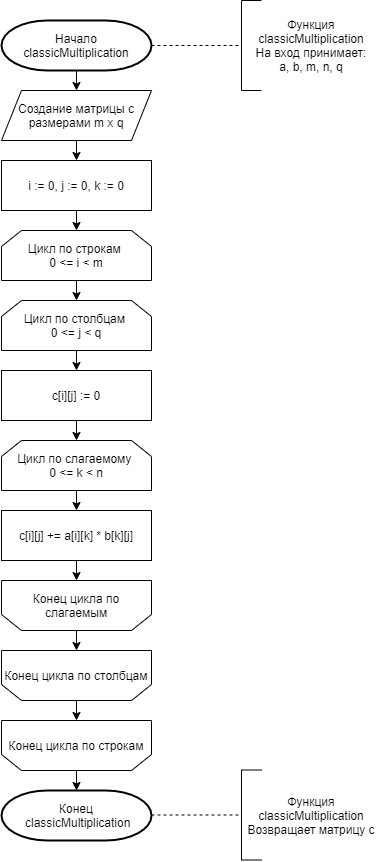

The diagram above was exported from draw.io. Its source (the exported page's mxGraphModel, read from the mxfile embedded in the PNG):
<mxGraphModel dx="1038" dy="11786" grid="1" gridSize="10" guides="1" tooltips="1" connect="1" arrows="1" fold="1" page="1" pageScale="1" pageWidth="1827" pageHeight="11169" background="#ffffff" math="0" shadow="0">
  <root>
    <mxCell id="0" />
    <mxCell id="1" parent="0" />
    <mxCell id="mzTDEa_XzC-Mk_3e8MP_-7" value="Начало classicMultiplication" style="strokeWidth=2;html=1;shape=mxgraph.flowchart.terminator;whiteSpace=wrap;" vertex="1" parent="1">
      <mxGeometry x="120" y="-1990" width="150" height="50" as="geometry" />
    </mxCell>
    <mxCell id="mzTDEa_XzC-Mk_3e8MP_-8" value="" style="endArrow=none;dashed=1;html=1;exitX=1;exitY=0.5;exitDx=0;exitDy=0;exitPerimeter=0;" edge="1" parent="1" source="mzTDEa_XzC-Mk_3e8MP_-7">
      <mxGeometry width="50" height="50" relative="1" as="geometry">
        <mxPoint x="510" y="-1840" as="sourcePoint" />
        <mxPoint x="360" y="-1965" as="targetPoint" />
      </mxGeometry>
    </mxCell>
    <mxCell id="mzTDEa_XzC-Mk_3e8MP_-9" value="" style="endArrow=none;html=1;" edge="1" parent="1">
      <mxGeometry width="50" height="50" relative="1" as="geometry">
        <mxPoint x="360" y="-1920" as="sourcePoint" />
        <mxPoint x="360" y="-2010" as="targetPoint" />
      </mxGeometry>
    </mxCell>
    <mxCell id="mzTDEa_XzC-Mk_3e8MP_-10" value="" style="endArrow=none;html=1;" edge="1" parent="1">
      <mxGeometry width="50" height="50" relative="1" as="geometry">
        <mxPoint x="360" y="-2010" as="sourcePoint" />
        <mxPoint x="380" y="-2010" as="targetPoint" />
      </mxGeometry>
    </mxCell>
    <mxCell id="mzTDEa_XzC-Mk_3e8MP_-11" value="" style="endArrow=none;html=1;" edge="1" parent="1">
      <mxGeometry width="50" height="50" relative="1" as="geometry">
        <mxPoint x="360" y="-1920" as="sourcePoint" />
        <mxPoint x="380" y="-1920" as="targetPoint" />
      </mxGeometry>
    </mxCell>
    <mxCell id="mzTDEa_XzC-Mk_3e8MP_-12" value="Функция classicMultiplication&lt;br&gt;На вход принимает:&lt;br&gt;a, b, m, n, q" style="text;html=1;strokeColor=none;fillColor=none;align=center;verticalAlign=middle;whiteSpace=wrap;rounded=0;" vertex="1" parent="1">
      <mxGeometry x="360" y="-2010" width="140" height="90" as="geometry" />
    </mxCell>
    <mxCell id="mzTDEa_XzC-Mk_3e8MP_-13" value="Создание матрицы с размерами m x q" style="shape=parallelogram;perimeter=parallelogramPerimeter;whiteSpace=wrap;html=1;fixedSize=1;fillColor=#ffffff;" vertex="1" parent="1">
      <mxGeometry x="120" y="-1920" width="150" height="50" as="geometry" />
    </mxCell>
    <mxCell id="mzTDEa_XzC-Mk_3e8MP_-14" value="i := 0, j := 0, k := 0" style="rounded=0;whiteSpace=wrap;html=1;fillColor=#ffffff;" vertex="1" parent="1">
      <mxGeometry x="120" y="-1850" width="150" height="50" as="geometry" />
    </mxCell>
    <mxCell id="mzTDEa_XzC-Mk_3e8MP_-15" value="Цикл по строкам&amp;nbsp;&lt;br&gt;0 &amp;lt;= i &amp;lt; m" style="shape=loopLimit;whiteSpace=wrap;html=1;fillColor=#ffffff;" vertex="1" parent="1">
      <mxGeometry x="120" y="-1780" width="150" height="50" as="geometry" />
    </mxCell>
    <mxCell id="mzTDEa_XzC-Mk_3e8MP_-16" value="Цикл по столбцам&amp;nbsp;&lt;br&gt;0 &amp;lt;= j &amp;lt; q" style="shape=loopLimit;whiteSpace=wrap;html=1;fillColor=#ffffff;" vertex="1" parent="1">
      <mxGeometry x="120" y="-1710" width="150" height="50" as="geometry" />
    </mxCell>
    <mxCell id="mzTDEa_XzC-Mk_3e8MP_-17" value="c[i][j] := 0" style="rounded=0;whiteSpace=wrap;html=1;fillColor=#ffffff;" vertex="1" parent="1">
      <mxGeometry x="120" y="-1640" width="150" height="50" as="geometry" />
    </mxCell>
    <mxCell id="mzTDEa_XzC-Mk_3e8MP_-18" value="" style="endArrow=classic;html=1;exitX=0.5;exitY=1;exitDx=0;exitDy=0;exitPerimeter=0;entryX=0.5;entryY=0;entryDx=0;entryDy=0;" edge="1" parent="1" source="mzTDEa_XzC-Mk_3e8MP_-7" target="mzTDEa_XzC-Mk_3e8MP_-13">
      <mxGeometry width="50" height="50" relative="1" as="geometry">
        <mxPoint x="350" y="-1800" as="sourcePoint" />
        <mxPoint x="400" y="-1850" as="targetPoint" />
      </mxGeometry>
    </mxCell>
    <mxCell id="mzTDEa_XzC-Mk_3e8MP_-19" value="" style="endArrow=classic;html=1;exitX=0.5;exitY=1;exitDx=0;exitDy=0;entryX=0.5;entryY=0;entryDx=0;entryDy=0;" edge="1" parent="1" source="mzTDEa_XzC-Mk_3e8MP_-13" target="mzTDEa_XzC-Mk_3e8MP_-14">
      <mxGeometry width="50" height="50" relative="1" as="geometry">
        <mxPoint x="360" y="-1750" as="sourcePoint" />
        <mxPoint x="410" y="-1800" as="targetPoint" />
      </mxGeometry>
    </mxCell>
    <mxCell id="mzTDEa_XzC-Mk_3e8MP_-20" value="" style="endArrow=classic;html=1;exitX=0.5;exitY=1;exitDx=0;exitDy=0;entryX=0.5;entryY=0;entryDx=0;entryDy=0;" edge="1" parent="1" source="mzTDEa_XzC-Mk_3e8MP_-14" target="mzTDEa_XzC-Mk_3e8MP_-15">
      <mxGeometry width="50" height="50" relative="1" as="geometry">
        <mxPoint x="320" y="-1700" as="sourcePoint" />
        <mxPoint x="370" y="-1750" as="targetPoint" />
      </mxGeometry>
    </mxCell>
    <mxCell id="mzTDEa_XzC-Mk_3e8MP_-21" value="" style="endArrow=classic;html=1;exitX=0.5;exitY=1;exitDx=0;exitDy=0;entryX=0.5;entryY=0;entryDx=0;entryDy=0;" edge="1" parent="1" source="mzTDEa_XzC-Mk_3e8MP_-15" target="mzTDEa_XzC-Mk_3e8MP_-16">
      <mxGeometry width="50" height="50" relative="1" as="geometry">
        <mxPoint x="373" y="-1667" as="sourcePoint" />
        <mxPoint x="423" y="-1717" as="targetPoint" />
      </mxGeometry>
    </mxCell>
    <mxCell id="mzTDEa_XzC-Mk_3e8MP_-22" value="" style="endArrow=classic;html=1;exitX=0.5;exitY=1;exitDx=0;exitDy=0;entryX=0.5;entryY=0;entryDx=0;entryDy=0;" edge="1" parent="1" source="mzTDEa_XzC-Mk_3e8MP_-16" target="mzTDEa_XzC-Mk_3e8MP_-17">
      <mxGeometry width="50" height="50" relative="1" as="geometry">
        <mxPoint x="410" y="-1520" as="sourcePoint" />
        <mxPoint x="460" y="-1570" as="targetPoint" />
      </mxGeometry>
    </mxCell>
    <mxCell id="mzTDEa_XzC-Mk_3e8MP_-24" value="Цикл по слагаемому&amp;nbsp;&lt;br&gt;0 &amp;lt;= k &amp;lt; n" style="shape=loopLimit;whiteSpace=wrap;html=1;fillColor=#ffffff;" vertex="1" parent="1">
      <mxGeometry x="120" y="-1570" width="150" height="50" as="geometry" />
    </mxCell>
    <mxCell id="mzTDEa_XzC-Mk_3e8MP_-25" value="c[i][j] += a[i][k] * b[k][j]" style="rounded=0;whiteSpace=wrap;html=1;fillColor=#ffffff;" vertex="1" parent="1">
      <mxGeometry x="120" y="-1500" width="150" height="50" as="geometry" />
    </mxCell>
    <mxCell id="mzTDEa_XzC-Mk_3e8MP_-26" value="" style="shape=loopLimit;whiteSpace=wrap;html=1;fillColor=#ffffff;rotation=-180;" vertex="1" parent="1">
      <mxGeometry x="120" y="-1430" width="150" height="50" as="geometry" />
    </mxCell>
    <mxCell id="mzTDEa_XzC-Mk_3e8MP_-27" value="Конец цикла по слагаемым" style="text;html=1;strokeColor=none;fillColor=none;align=center;verticalAlign=middle;whiteSpace=wrap;rounded=0;" vertex="1" parent="1">
      <mxGeometry x="120" y="-1430" width="150" height="50" as="geometry" />
    </mxCell>
    <mxCell id="mzTDEa_XzC-Mk_3e8MP_-28" value="" style="endArrow=classic;html=1;exitX=0.5;exitY=1;exitDx=0;exitDy=0;entryX=0.5;entryY=0;entryDx=0;entryDy=0;" edge="1" parent="1" source="mzTDEa_XzC-Mk_3e8MP_-17" target="mzTDEa_XzC-Mk_3e8MP_-24">
      <mxGeometry width="50" height="50" relative="1" as="geometry">
        <mxPoint x="420" y="-1460" as="sourcePoint" />
        <mxPoint x="470" y="-1510" as="targetPoint" />
      </mxGeometry>
    </mxCell>
    <mxCell id="mzTDEa_XzC-Mk_3e8MP_-29" value="" style="endArrow=classic;html=1;exitX=0.5;exitY=1;exitDx=0;exitDy=0;entryX=0.5;entryY=0;entryDx=0;entryDy=0;" edge="1" parent="1" source="mzTDEa_XzC-Mk_3e8MP_-24" target="mzTDEa_XzC-Mk_3e8MP_-25">
      <mxGeometry width="50" height="50" relative="1" as="geometry">
        <mxPoint x="490" y="-1410" as="sourcePoint" />
        <mxPoint x="540" y="-1460" as="targetPoint" />
      </mxGeometry>
    </mxCell>
    <mxCell id="mzTDEa_XzC-Mk_3e8MP_-30" value="" style="shape=loopLimit;whiteSpace=wrap;html=1;fillColor=#ffffff;rotation=-180;" vertex="1" parent="1">
      <mxGeometry x="120" y="-1360" width="150" height="50" as="geometry" />
    </mxCell>
    <mxCell id="mzTDEa_XzC-Mk_3e8MP_-31" value="Конец цикла по столбцам" style="text;html=1;strokeColor=none;fillColor=none;align=center;verticalAlign=middle;whiteSpace=wrap;rounded=0;" vertex="1" parent="1">
      <mxGeometry x="120" y="-1360" width="150" height="50" as="geometry" />
    </mxCell>
    <mxCell id="mzTDEa_XzC-Mk_3e8MP_-32" value="" style="shape=loopLimit;whiteSpace=wrap;html=1;fillColor=#ffffff;rotation=-180;" vertex="1" parent="1">
      <mxGeometry x="120" y="-1290" width="150" height="50" as="geometry" />
    </mxCell>
    <mxCell id="mzTDEa_XzC-Mk_3e8MP_-33" value="Конец цикла по строкам" style="text;html=1;strokeColor=none;fillColor=none;align=center;verticalAlign=middle;whiteSpace=wrap;rounded=0;" vertex="1" parent="1">
      <mxGeometry x="120" y="-1290" width="150" height="50" as="geometry" />
    </mxCell>
    <mxCell id="mzTDEa_XzC-Mk_3e8MP_-34" value="" style="endArrow=classic;html=1;exitX=0.5;exitY=1;exitDx=0;exitDy=0;entryX=0.5;entryY=0;entryDx=0;entryDy=0;" edge="1" parent="1" source="mzTDEa_XzC-Mk_3e8MP_-25" target="mzTDEa_XzC-Mk_3e8MP_-27">
      <mxGeometry width="50" height="50" relative="1" as="geometry">
        <mxPoint x="410" y="-1470" as="sourcePoint" />
        <mxPoint x="430" y="-1340" as="targetPoint" />
      </mxGeometry>
    </mxCell>
    <mxCell id="mzTDEa_XzC-Mk_3e8MP_-35" value="" style="endArrow=classic;html=1;exitX=0.5;exitY=1;exitDx=0;exitDy=0;entryX=0.5;entryY=0;entryDx=0;entryDy=0;" edge="1" parent="1" source="mzTDEa_XzC-Mk_3e8MP_-27" target="mzTDEa_XzC-Mk_3e8MP_-31">
      <mxGeometry width="50" height="50" relative="1" as="geometry">
        <mxPoint x="390" y="-1260" as="sourcePoint" />
        <mxPoint x="440" y="-1310" as="targetPoint" />
      </mxGeometry>
    </mxCell>
    <mxCell id="mzTDEa_XzC-Mk_3e8MP_-36" value="" style="endArrow=classic;html=1;exitX=0.5;exitY=1;exitDx=0;exitDy=0;entryX=0.5;entryY=0;entryDx=0;entryDy=0;" edge="1" parent="1" source="mzTDEa_XzC-Mk_3e8MP_-31" target="mzTDEa_XzC-Mk_3e8MP_-33">
      <mxGeometry width="50" height="50" relative="1" as="geometry">
        <mxPoint x="380" y="-1230" as="sourcePoint" />
        <mxPoint x="430" y="-1280" as="targetPoint" />
      </mxGeometry>
    </mxCell>
    <mxCell id="mzTDEa_XzC-Mk_3e8MP_-37" value="Конец&lt;br&gt;&amp;nbsp;classicMultiplication" style="strokeWidth=2;html=1;shape=mxgraph.flowchart.terminator;whiteSpace=wrap;" vertex="1" parent="1">
      <mxGeometry x="120" y="-1220" width="150" height="50" as="geometry" />
    </mxCell>
    <mxCell id="mzTDEa_XzC-Mk_3e8MP_-38" value="" style="endArrow=classic;html=1;exitX=0.5;exitY=1;exitDx=0;exitDy=0;entryX=0.5;entryY=0;entryDx=0;entryDy=0;entryPerimeter=0;" edge="1" parent="1" source="mzTDEa_XzC-Mk_3e8MP_-33" target="mzTDEa_XzC-Mk_3e8MP_-37">
      <mxGeometry width="50" height="50" relative="1" as="geometry">
        <mxPoint x="380" y="-1150" as="sourcePoint" />
        <mxPoint x="430" y="-1200" as="targetPoint" />
      </mxGeometry>
    </mxCell>
    <mxCell id="mzTDEa_XzC-Mk_3e8MP_-39" value="" style="endArrow=none;dashed=1;html=1;exitX=1;exitY=0.5;exitDx=0;exitDy=0;exitPerimeter=0;" edge="1" parent="1">
      <mxGeometry width="50" height="50" relative="1" as="geometry">
        <mxPoint x="270" y="-1195.5" as="sourcePoint" />
        <mxPoint x="360" y="-1195.5" as="targetPoint" />
      </mxGeometry>
    </mxCell>
    <mxCell id="mzTDEa_XzC-Mk_3e8MP_-40" value="" style="endArrow=none;html=1;" edge="1" parent="1">
      <mxGeometry width="50" height="50" relative="1" as="geometry">
        <mxPoint x="360" y="-1150.5" as="sourcePoint" />
        <mxPoint x="360" y="-1240.5" as="targetPoint" />
      </mxGeometry>
    </mxCell>
    <mxCell id="mzTDEa_XzC-Mk_3e8MP_-41" value="" style="endArrow=none;html=1;" edge="1" parent="1">
      <mxGeometry width="50" height="50" relative="1" as="geometry">
        <mxPoint x="360" y="-1240.5" as="sourcePoint" />
        <mxPoint x="380" y="-1240.5" as="targetPoint" />
      </mxGeometry>
    </mxCell>
    <mxCell id="mzTDEa_XzC-Mk_3e8MP_-42" value="" style="endArrow=none;html=1;" edge="1" parent="1">
      <mxGeometry width="50" height="50" relative="1" as="geometry">
        <mxPoint x="360" y="-1150.5" as="sourcePoint" />
        <mxPoint x="380" y="-1150.5" as="targetPoint" />
      </mxGeometry>
    </mxCell>
    <mxCell id="mzTDEa_XzC-Mk_3e8MP_-43" value="Функция classicMultiplication&lt;br&gt;Возвращает матрицу c" style="text;html=1;strokeColor=none;fillColor=none;align=center;verticalAlign=middle;whiteSpace=wrap;rounded=0;" vertex="1" parent="1">
      <mxGeometry x="360" y="-1240.5" width="140" height="90" as="geometry" />
    </mxCell>
  </root>
</mxGraphModel>